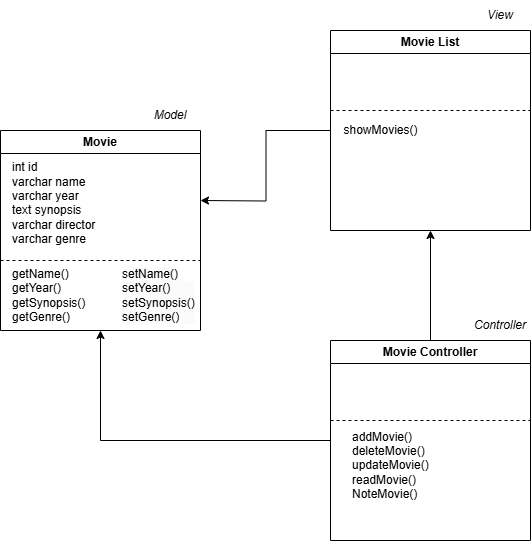

The diagram above was exported from draw.io. Its source (the exported page's mxGraphModel, read from the mxfile embedded in the PNG):
<mxGraphModel dx="1034" dy="1684" grid="1" gridSize="10" guides="1" tooltips="1" connect="1" arrows="1" fold="1" page="1" pageScale="1" pageWidth="827" pageHeight="1169" math="0" shadow="0">
  <root>
    <mxCell id="0" />
    <mxCell id="1" parent="0" />
    <mxCell id="2SyGvqPSSr9cqCWZ7IgQ-1" value="Movie" style="swimlane;whiteSpace=wrap;html=1;" vertex="1" parent="1">
      <mxGeometry x="90" y="100" width="200" height="200" as="geometry" />
    </mxCell>
    <mxCell id="2SyGvqPSSr9cqCWZ7IgQ-2" value="int id&lt;div&gt;varchar name&lt;/div&gt;&lt;div&gt;varchar year&amp;nbsp;&lt;/div&gt;&lt;div&gt;text synopsis&lt;/div&gt;&lt;div&gt;varchar director&lt;/div&gt;&lt;div&gt;varchar genre&lt;/div&gt;&lt;div&gt;&lt;br&gt;&lt;/div&gt;" style="text;html=1;align=left;verticalAlign=middle;resizable=0;points=[];autosize=1;strokeColor=none;fillColor=none;" vertex="1" parent="2SyGvqPSSr9cqCWZ7IgQ-1">
      <mxGeometry x="10" y="25" width="110" height="110" as="geometry" />
    </mxCell>
    <mxCell id="2SyGvqPSSr9cqCWZ7IgQ-5" value="getName()&lt;div&gt;getYear()&lt;/div&gt;&lt;div&gt;getSynopsis()&lt;/div&gt;&lt;div&gt;getGenre()&lt;/div&gt;" style="text;html=1;align=left;verticalAlign=middle;whiteSpace=wrap;rounded=0;" vertex="1" parent="2SyGvqPSSr9cqCWZ7IgQ-1">
      <mxGeometry x="10" y="150" width="60" height="30" as="geometry" />
    </mxCell>
    <mxCell id="2SyGvqPSSr9cqCWZ7IgQ-7" value="&lt;br&gt;&lt;span style=&quot;color: rgb(0, 0, 0); font-family: Helvetica; font-size: 12px; font-style: normal; font-variant-ligatures: normal; font-variant-caps: normal; font-weight: 400; letter-spacing: normal; orphans: 2; text-indent: 0px; text-transform: none; widows: 2; word-spacing: 0px; -webkit-text-stroke-width: 0px; white-space: normal; background-color: rgb(251, 251, 251); text-decoration-thickness: initial; text-decoration-style: initial; text-decoration-color: initial; float: none; display: inline !important;&quot;&gt;setName()&lt;/span&gt;&lt;div style=&quot;forced-color-adjust: none; color: rgb(0, 0, 0); font-family: Helvetica; font-size: 12px; font-style: normal; font-variant-ligatures: normal; font-variant-caps: normal; font-weight: 400; letter-spacing: normal; orphans: 2; text-indent: 0px; text-transform: none; widows: 2; word-spacing: 0px; -webkit-text-stroke-width: 0px; white-space: normal; background-color: rgb(251, 251, 251); text-decoration-thickness: initial; text-decoration-style: initial; text-decoration-color: initial;&quot;&gt;setYear()&lt;/div&gt;&lt;div style=&quot;forced-color-adjust: none; color: rgb(0, 0, 0); font-family: Helvetica; font-size: 12px; font-style: normal; font-variant-ligatures: normal; font-variant-caps: normal; font-weight: 400; letter-spacing: normal; orphans: 2; text-indent: 0px; text-transform: none; widows: 2; word-spacing: 0px; -webkit-text-stroke-width: 0px; white-space: normal; background-color: rgb(251, 251, 251); text-decoration-thickness: initial; text-decoration-style: initial; text-decoration-color: initial;&quot;&gt;setSynopsis()&lt;/div&gt;&lt;div style=&quot;forced-color-adjust: none; color: rgb(0, 0, 0); font-family: Helvetica; font-size: 12px; font-style: normal; font-variant-ligatures: normal; font-variant-caps: normal; font-weight: 400; letter-spacing: normal; orphans: 2; text-indent: 0px; text-transform: none; widows: 2; word-spacing: 0px; -webkit-text-stroke-width: 0px; white-space: normal; background-color: rgb(251, 251, 251); text-decoration-thickness: initial; text-decoration-style: initial; text-decoration-color: initial;&quot;&gt;setGenre()&lt;/div&gt;&lt;div&gt;&lt;br&gt;&lt;/div&gt;" style="text;html=1;align=left;verticalAlign=middle;whiteSpace=wrap;rounded=0;" vertex="1" parent="2SyGvqPSSr9cqCWZ7IgQ-1">
      <mxGeometry x="120" y="150" width="60" height="30" as="geometry" />
    </mxCell>
    <mxCell id="2SyGvqPSSr9cqCWZ7IgQ-8" value="" style="endArrow=none;dashed=1;html=1;rounded=0;" edge="1" parent="2SyGvqPSSr9cqCWZ7IgQ-1">
      <mxGeometry width="50" height="50" relative="1" as="geometry">
        <mxPoint y="130" as="sourcePoint" />
        <mxPoint x="200" y="130" as="targetPoint" />
      </mxGeometry>
    </mxCell>
    <mxCell id="2SyGvqPSSr9cqCWZ7IgQ-18" style="edgeStyle=orthogonalEdgeStyle;rounded=0;orthogonalLoop=1;jettySize=auto;html=1;" edge="1" parent="1" source="2SyGvqPSSr9cqCWZ7IgQ-9">
      <mxGeometry relative="1" as="geometry">
        <mxPoint x="290" y="170" as="targetPoint" />
      </mxGeometry>
    </mxCell>
    <mxCell id="2SyGvqPSSr9cqCWZ7IgQ-9" value="Movie List" style="swimlane;whiteSpace=wrap;html=1;" vertex="1" parent="1">
      <mxGeometry x="420" width="200" height="200" as="geometry" />
    </mxCell>
    <mxCell id="2SyGvqPSSr9cqCWZ7IgQ-11" value="showMovies()" style="text;html=1;align=center;verticalAlign=middle;resizable=0;points=[];autosize=1;strokeColor=none;fillColor=none;" vertex="1" parent="2SyGvqPSSr9cqCWZ7IgQ-9">
      <mxGeometry y="85" width="100" height="30" as="geometry" />
    </mxCell>
    <mxCell id="2SyGvqPSSr9cqCWZ7IgQ-12" value="" style="endArrow=none;dashed=1;html=1;rounded=0;" edge="1" parent="2SyGvqPSSr9cqCWZ7IgQ-9">
      <mxGeometry width="50" height="50" relative="1" as="geometry">
        <mxPoint y="80" as="sourcePoint" />
        <mxPoint x="200" y="80" as="targetPoint" />
      </mxGeometry>
    </mxCell>
    <mxCell id="2SyGvqPSSr9cqCWZ7IgQ-16" style="edgeStyle=orthogonalEdgeStyle;rounded=0;orthogonalLoop=1;jettySize=auto;html=1;entryX=0.5;entryY=1;entryDx=0;entryDy=0;" edge="1" parent="1" source="2SyGvqPSSr9cqCWZ7IgQ-13" target="2SyGvqPSSr9cqCWZ7IgQ-9">
      <mxGeometry relative="1" as="geometry" />
    </mxCell>
    <mxCell id="2SyGvqPSSr9cqCWZ7IgQ-17" style="edgeStyle=orthogonalEdgeStyle;rounded=0;orthogonalLoop=1;jettySize=auto;html=1;entryX=0.5;entryY=1;entryDx=0;entryDy=0;" edge="1" parent="1" source="2SyGvqPSSr9cqCWZ7IgQ-13" target="2SyGvqPSSr9cqCWZ7IgQ-1">
      <mxGeometry relative="1" as="geometry" />
    </mxCell>
    <mxCell id="2SyGvqPSSr9cqCWZ7IgQ-13" value="Movie Controller" style="swimlane;whiteSpace=wrap;html=1;" vertex="1" parent="1">
      <mxGeometry x="420" y="310" width="200" height="200" as="geometry" />
    </mxCell>
    <mxCell id="2SyGvqPSSr9cqCWZ7IgQ-14" value="" style="endArrow=none;dashed=1;html=1;rounded=0;" edge="1" parent="2SyGvqPSSr9cqCWZ7IgQ-13">
      <mxGeometry width="50" height="50" relative="1" as="geometry">
        <mxPoint y="80" as="sourcePoint" />
        <mxPoint x="200" y="80" as="targetPoint" />
      </mxGeometry>
    </mxCell>
    <mxCell id="2SyGvqPSSr9cqCWZ7IgQ-15" value="addMovie()&lt;div&gt;deleteMovie()&lt;/div&gt;&lt;div&gt;updateMovie()&lt;/div&gt;&lt;div&gt;readMovie()&lt;/div&gt;&lt;div&gt;NoteMovie()&lt;/div&gt;" style="text;html=1;align=left;verticalAlign=middle;resizable=0;points=[];autosize=1;strokeColor=none;fillColor=none;" vertex="1" parent="2SyGvqPSSr9cqCWZ7IgQ-13">
      <mxGeometry x="20" y="80" width="100" height="90" as="geometry" />
    </mxCell>
    <mxCell id="2SyGvqPSSr9cqCWZ7IgQ-19" value="&lt;i&gt;Controller&lt;/i&gt;" style="text;html=1;align=center;verticalAlign=middle;whiteSpace=wrap;rounded=0;" vertex="1" parent="1">
      <mxGeometry x="560" y="280" width="60" height="30" as="geometry" />
    </mxCell>
    <mxCell id="2SyGvqPSSr9cqCWZ7IgQ-21" value="&lt;i&gt;Model&lt;/i&gt;" style="text;html=1;align=center;verticalAlign=middle;whiteSpace=wrap;rounded=0;" vertex="1" parent="1">
      <mxGeometry x="230" y="70" width="60" height="30" as="geometry" />
    </mxCell>
    <mxCell id="2SyGvqPSSr9cqCWZ7IgQ-22" value="&lt;i&gt;View&lt;/i&gt;" style="text;html=1;align=center;verticalAlign=middle;whiteSpace=wrap;rounded=0;" vertex="1" parent="1">
      <mxGeometry x="560" y="-30" width="60" height="30" as="geometry" />
    </mxCell>
  </root>
</mxGraphModel>